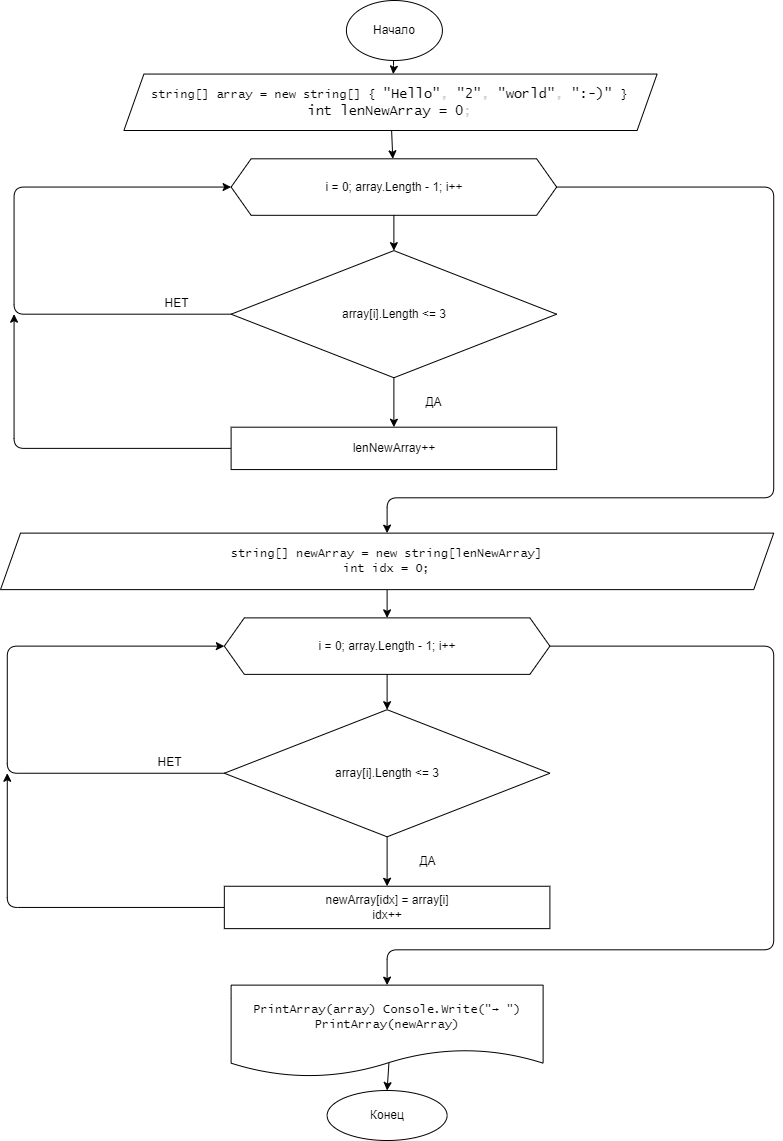

The diagram above was exported from draw.io. Its source (the exported page's mxGraphModel, read from the mxfile embedded in the PNG):
<mxGraphModel dx="1050" dy="530" grid="1" gridSize="10" guides="1" tooltips="1" connect="1" arrows="1" fold="1" page="1" pageScale="1" pageWidth="827" pageHeight="1169" math="0" shadow="0">
  <root>
    <mxCell id="WIyWlLk6GJQsqaUBKTNV-0" />
    <mxCell id="WIyWlLk6GJQsqaUBKTNV-1" parent="WIyWlLk6GJQsqaUBKTNV-0" />
    <mxCell id="3OS_MPfOtHKoeiamWplQ-0" value="" style="group" vertex="1" connectable="0" parent="WIyWlLk6GJQsqaUBKTNV-1">
      <mxGeometry x="40" y="20" width="780" height="1130" as="geometry" />
    </mxCell>
    <mxCell id="3OS_MPfOtHKoeiamWplQ-2" value="string[] array = new string[] {&amp;nbsp;&lt;span class=&quot;pl-s&quot; style=&quot;font-family: , , &amp;#34;sf mono&amp;#34; , &amp;#34;menlo&amp;#34; , &amp;#34;consolas&amp;#34; , &amp;#34;liberation mono&amp;#34; , monospace ; font-size: 13.6px ; box-sizing: border-box&quot;&gt;&lt;span class=&quot;pl-pds&quot; style=&quot;box-sizing: border-box&quot;&gt;&quot;&lt;/span&gt;Hello&lt;span class=&quot;pl-pds&quot; style=&quot;box-sizing: border-box&quot;&gt;&quot;&lt;/span&gt;&lt;/span&gt;&lt;span style=&quot;color: rgb(201 , 209 , 217) ; font-family: , , &amp;#34;sf mono&amp;#34; , &amp;#34;menlo&amp;#34; , &amp;#34;consolas&amp;#34; , &amp;#34;liberation mono&amp;#34; , monospace ; font-size: 13.6px&quot;&gt;, &lt;/span&gt;&lt;span class=&quot;pl-s&quot; style=&quot;font-family: , , &amp;#34;sf mono&amp;#34; , &amp;#34;menlo&amp;#34; , &amp;#34;consolas&amp;#34; , &amp;#34;liberation mono&amp;#34; , monospace ; font-size: 13.6px ; box-sizing: border-box&quot;&gt;&lt;span class=&quot;pl-pds&quot; style=&quot;box-sizing: border-box&quot;&gt;&quot;&lt;/span&gt;2&lt;span class=&quot;pl-pds&quot; style=&quot;box-sizing: border-box&quot;&gt;&quot;&lt;/span&gt;&lt;/span&gt;&lt;span style=&quot;color: rgb(201 , 209 , 217) ; font-family: , , &amp;#34;sf mono&amp;#34; , &amp;#34;menlo&amp;#34; , &amp;#34;consolas&amp;#34; , &amp;#34;liberation mono&amp;#34; , monospace ; font-size: 13.6px&quot;&gt;, &lt;/span&gt;&lt;span class=&quot;pl-s&quot; style=&quot;font-family: , , &amp;#34;sf mono&amp;#34; , &amp;#34;menlo&amp;#34; , &amp;#34;consolas&amp;#34; , &amp;#34;liberation mono&amp;#34; , monospace ; font-size: 13.6px ; box-sizing: border-box&quot;&gt;&lt;span class=&quot;pl-pds&quot; style=&quot;box-sizing: border-box&quot;&gt;&quot;&lt;/span&gt;world&lt;span class=&quot;pl-pds&quot; style=&quot;box-sizing: border-box&quot;&gt;&quot;&lt;/span&gt;&lt;/span&gt;&lt;span style=&quot;color: rgb(201 , 209 , 217) ; font-family: , , &amp;#34;sf mono&amp;#34; , &amp;#34;menlo&amp;#34; , &amp;#34;consolas&amp;#34; , &amp;#34;liberation mono&amp;#34; , monospace ; font-size: 13.6px&quot;&gt;, &lt;/span&gt;&lt;span class=&quot;pl-s&quot; style=&quot;font-family: , , &amp;#34;sf mono&amp;#34; , &amp;#34;menlo&amp;#34; , &amp;#34;consolas&amp;#34; , &amp;#34;liberation mono&amp;#34; , monospace ; font-size: 13.6px ; box-sizing: border-box&quot;&gt;&lt;span class=&quot;pl-pds&quot; style=&quot;box-sizing: border-box&quot;&gt;&quot;&lt;/span&gt;:-)&lt;span class=&quot;pl-pds&quot; style=&quot;box-sizing: border-box&quot;&gt;&quot;&amp;nbsp;&lt;/span&gt;&lt;/span&gt;&lt;span&gt;}&lt;br&gt;&lt;/span&gt;&lt;span class=&quot;pl-k&quot; style=&quot;font-family: , , &amp;#34;sf mono&amp;#34; , &amp;#34;menlo&amp;#34; , &amp;#34;consolas&amp;#34; , &amp;#34;liberation mono&amp;#34; , monospace ; font-size: 13.6px ; box-sizing: border-box&quot;&gt;int&lt;/span&gt;&lt;span style=&quot;color: rgb(201 , 209 , 217) ; font-family: , , &amp;#34;sf mono&amp;#34; , &amp;#34;menlo&amp;#34; , &amp;#34;consolas&amp;#34; , &amp;#34;liberation mono&amp;#34; , monospace ; font-size: 13.6px&quot;&gt; &lt;/span&gt;&lt;span class=&quot;pl-en&quot; style=&quot;font-family: , , &amp;#34;sf mono&amp;#34; , &amp;#34;menlo&amp;#34; , &amp;#34;consolas&amp;#34; , &amp;#34;liberation mono&amp;#34; , monospace ; font-size: 13.6px ; box-sizing: border-box&quot;&gt;lenNewArray&lt;/span&gt;&lt;span style=&quot;color: rgb(201 , 209 , 217) ; font-family: , , &amp;#34;sf mono&amp;#34; , &amp;#34;menlo&amp;#34; , &amp;#34;consolas&amp;#34; , &amp;#34;liberation mono&amp;#34; , monospace ; font-size: 13.6px&quot;&gt; &lt;/span&gt;&lt;span class=&quot;pl-k&quot; style=&quot;font-family: , , &amp;#34;sf mono&amp;#34; , &amp;#34;menlo&amp;#34; , &amp;#34;consolas&amp;#34; , &amp;#34;liberation mono&amp;#34; , monospace ; font-size: 13.6px ; box-sizing: border-box&quot;&gt;=&lt;/span&gt;&lt;span style=&quot;color: rgb(201 , 209 , 217) ; font-family: , , &amp;#34;sf mono&amp;#34; , &amp;#34;menlo&amp;#34; , &amp;#34;consolas&amp;#34; , &amp;#34;liberation mono&amp;#34; , monospace ; font-size: 13.6px&quot;&gt; &lt;/span&gt;&lt;span class=&quot;pl-c1&quot; style=&quot;font-family: , , &amp;#34;sf mono&amp;#34; , &amp;#34;menlo&amp;#34; , &amp;#34;consolas&amp;#34; , &amp;#34;liberation mono&amp;#34; , monospace ; font-size: 13.6px ; box-sizing: border-box&quot;&gt;0&lt;/span&gt;&lt;span style=&quot;color: rgb(201 , 209 , 217) ; font-family: , , &amp;#34;sf mono&amp;#34; , &amp;#34;menlo&amp;#34; , &amp;#34;consolas&amp;#34; , &amp;#34;liberation mono&amp;#34; , monospace ; font-size: 13.6px&quot;&gt;;&lt;/span&gt;&lt;span&gt;&lt;br&gt;&lt;/span&gt;" style="shape=parallelogram;perimeter=parallelogramPerimeter;whiteSpace=wrap;html=1;fixedSize=1;fontFamily=Lucida Console;" vertex="1" parent="3OS_MPfOtHKoeiamWplQ-0">
      <mxGeometry x="123.39" y="63.56" width="533.22" height="56.44" as="geometry" />
    </mxCell>
    <mxCell id="3OS_MPfOtHKoeiamWplQ-3" value="" style="edgeStyle=none;html=1;exitX=0.491;exitY=1;exitDx=0;exitDy=0;exitPerimeter=0;" edge="1" parent="3OS_MPfOtHKoeiamWplQ-0" source="3OS_MPfOtHKoeiamWplQ-30" target="3OS_MPfOtHKoeiamWplQ-2">
      <mxGeometry relative="1" as="geometry">
        <mxPoint x="390" y="50" as="sourcePoint" />
        <Array as="points">
          <mxPoint x="393" y="60" />
        </Array>
      </mxGeometry>
    </mxCell>
    <mxCell id="3OS_MPfOtHKoeiamWplQ-5" value="" style="edgeStyle=none;html=1;exitX=0.506;exitY=0.838;exitDx=0;exitDy=0;exitPerimeter=0;entryX=0.5;entryY=0;entryDx=0;entryDy=0;" edge="1" parent="3OS_MPfOtHKoeiamWplQ-0" source="3OS_MPfOtHKoeiamWplQ-6" target="3OS_MPfOtHKoeiamWplQ-33">
      <mxGeometry relative="1" as="geometry">
        <mxPoint x="390" y="1080" as="targetPoint" />
      </mxGeometry>
    </mxCell>
    <mxCell id="3OS_MPfOtHKoeiamWplQ-6" value="PrintArray(array) Console.Write(&quot;→ &quot;) PrintArray(newArray)" style="shape=document;whiteSpace=wrap;html=1;boundedLbl=1;fontFamily=Lucida Console;" vertex="1" parent="3OS_MPfOtHKoeiamWplQ-0">
      <mxGeometry x="230.60869565217388" y="974.6250000000001" width="312.00000000000006" height="91.8125" as="geometry" />
    </mxCell>
    <mxCell id="3OS_MPfOtHKoeiamWplQ-7" value="i = 0; array.Length - 1; i++" style="shape=hexagon;perimeter=hexagonPerimeter2;whiteSpace=wrap;html=1;fixedSize=1;" vertex="1" parent="3OS_MPfOtHKoeiamWplQ-0">
      <mxGeometry x="230.60869565217388" y="148.3125" width="325.5652173913044" height="56.50000000000001" as="geometry" />
    </mxCell>
    <mxCell id="3OS_MPfOtHKoeiamWplQ-8" value="" style="edgeStyle=none;html=1;" edge="1" parent="3OS_MPfOtHKoeiamWplQ-0" source="3OS_MPfOtHKoeiamWplQ-2" target="3OS_MPfOtHKoeiamWplQ-7">
      <mxGeometry relative="1" as="geometry" />
    </mxCell>
    <mxCell id="3OS_MPfOtHKoeiamWplQ-9" style="edgeStyle=none;html=1;entryX=0;entryY=0.5;entryDx=0;entryDy=0;" edge="1" parent="3OS_MPfOtHKoeiamWplQ-0" source="3OS_MPfOtHKoeiamWplQ-10" target="3OS_MPfOtHKoeiamWplQ-7">
      <mxGeometry relative="1" as="geometry">
        <Array as="points">
          <mxPoint x="13.565217391304348" y="303.6875" />
          <mxPoint x="13.565217391304348" y="176.5625" />
        </Array>
      </mxGeometry>
    </mxCell>
    <mxCell id="3OS_MPfOtHKoeiamWplQ-10" value="array[i].Length &amp;lt;= 3" style="rhombus;whiteSpace=wrap;html=1;" vertex="1" parent="3OS_MPfOtHKoeiamWplQ-0">
      <mxGeometry x="230.60869565217388" y="240.12500000000003" width="325.5652173913044" height="127.12500000000001" as="geometry" />
    </mxCell>
    <mxCell id="3OS_MPfOtHKoeiamWplQ-11" value="" style="edgeStyle=none;html=1;" edge="1" parent="3OS_MPfOtHKoeiamWplQ-0" source="3OS_MPfOtHKoeiamWplQ-7" target="3OS_MPfOtHKoeiamWplQ-10">
      <mxGeometry relative="1" as="geometry" />
    </mxCell>
    <mxCell id="3OS_MPfOtHKoeiamWplQ-12" value="НЕТ" style="text;html=1;strokeColor=none;fillColor=none;align=center;verticalAlign=middle;whiteSpace=wrap;rounded=0;" vertex="1" parent="3OS_MPfOtHKoeiamWplQ-0">
      <mxGeometry x="135.65217391304347" y="282.5" width="81.3913043478261" height="21.1875" as="geometry" />
    </mxCell>
    <mxCell id="3OS_MPfOtHKoeiamWplQ-13" style="edgeStyle=none;html=1;" edge="1" parent="3OS_MPfOtHKoeiamWplQ-0" source="3OS_MPfOtHKoeiamWplQ-14">
      <mxGeometry relative="1" as="geometry">
        <mxPoint x="13.565217391304348" y="303.6875" as="targetPoint" />
        <Array as="points">
          <mxPoint x="13.565217391304348" y="437.87500000000006" />
        </Array>
      </mxGeometry>
    </mxCell>
    <mxCell id="3OS_MPfOtHKoeiamWplQ-14" value="lenNewArray++" style="whiteSpace=wrap;html=1;" vertex="1" parent="3OS_MPfOtHKoeiamWplQ-0">
      <mxGeometry x="230.60869565217388" y="416.68750000000006" width="325.5652173913044" height="42.375" as="geometry" />
    </mxCell>
    <mxCell id="3OS_MPfOtHKoeiamWplQ-15" value="" style="edgeStyle=none;html=1;" edge="1" parent="3OS_MPfOtHKoeiamWplQ-0" source="3OS_MPfOtHKoeiamWplQ-10" target="3OS_MPfOtHKoeiamWplQ-14">
      <mxGeometry relative="1" as="geometry" />
    </mxCell>
    <mxCell id="3OS_MPfOtHKoeiamWplQ-16" value="ДА" style="text;html=1;strokeColor=none;fillColor=none;align=center;verticalAlign=middle;whiteSpace=wrap;rounded=0;" vertex="1" parent="3OS_MPfOtHKoeiamWplQ-0">
      <mxGeometry x="393.3913043478261" y="381.375" width="81.3913043478261" height="21.1875" as="geometry" />
    </mxCell>
    <mxCell id="3OS_MPfOtHKoeiamWplQ-17" style="edgeStyle=none;html=1;entryX=0.5;entryY=0;entryDx=0;entryDy=0;" edge="1" parent="3OS_MPfOtHKoeiamWplQ-0" source="3OS_MPfOtHKoeiamWplQ-18" target="3OS_MPfOtHKoeiamWplQ-6">
      <mxGeometry relative="1" as="geometry">
        <Array as="points">
          <mxPoint x="773.2173913043479" y="635.625" />
          <mxPoint x="773.2173913043479" y="939.3125000000001" />
          <mxPoint x="386.60869565217394" y="939.3125000000001" />
        </Array>
      </mxGeometry>
    </mxCell>
    <mxCell id="3OS_MPfOtHKoeiamWplQ-18" value="i = 0; array.Length - 1; i++" style="shape=hexagon;perimeter=hexagonPerimeter2;whiteSpace=wrap;html=1;fixedSize=1;" vertex="1" parent="3OS_MPfOtHKoeiamWplQ-0">
      <mxGeometry x="223.82608695652172" y="607.375" width="325.5652173913044" height="56.50000000000001" as="geometry" />
    </mxCell>
    <mxCell id="3OS_MPfOtHKoeiamWplQ-19" style="edgeStyle=none;html=1;entryX=0;entryY=0.5;entryDx=0;entryDy=0;" edge="1" parent="3OS_MPfOtHKoeiamWplQ-0" source="3OS_MPfOtHKoeiamWplQ-20" target="3OS_MPfOtHKoeiamWplQ-18">
      <mxGeometry relative="1" as="geometry">
        <Array as="points">
          <mxPoint x="6.782608695652174" y="762.75" />
          <mxPoint x="6.782608695652174" y="635.625" />
        </Array>
      </mxGeometry>
    </mxCell>
    <mxCell id="3OS_MPfOtHKoeiamWplQ-20" value="array[i].Length &amp;lt;= 3" style="rhombus;whiteSpace=wrap;html=1;" vertex="1" parent="3OS_MPfOtHKoeiamWplQ-0">
      <mxGeometry x="223.82608695652172" y="699.1875" width="325.5652173913044" height="127.12500000000001" as="geometry" />
    </mxCell>
    <mxCell id="3OS_MPfOtHKoeiamWplQ-21" value="" style="edgeStyle=none;html=1;" edge="1" parent="3OS_MPfOtHKoeiamWplQ-0" source="3OS_MPfOtHKoeiamWplQ-18" target="3OS_MPfOtHKoeiamWplQ-20">
      <mxGeometry relative="1" as="geometry" />
    </mxCell>
    <mxCell id="3OS_MPfOtHKoeiamWplQ-22" value="НЕТ" style="text;html=1;strokeColor=none;fillColor=none;align=center;verticalAlign=middle;whiteSpace=wrap;rounded=0;" vertex="1" parent="3OS_MPfOtHKoeiamWplQ-0">
      <mxGeometry x="128.86956521739128" y="741.5625" width="81.3913043478261" height="21.1875" as="geometry" />
    </mxCell>
    <mxCell id="3OS_MPfOtHKoeiamWplQ-23" style="edgeStyle=none;html=1;" edge="1" parent="3OS_MPfOtHKoeiamWplQ-0" source="3OS_MPfOtHKoeiamWplQ-24">
      <mxGeometry relative="1" as="geometry">
        <mxPoint x="6.782608695652174" y="762.75" as="targetPoint" />
        <Array as="points">
          <mxPoint x="6.782608695652174" y="896.9375000000001" />
        </Array>
      </mxGeometry>
    </mxCell>
    <mxCell id="3OS_MPfOtHKoeiamWplQ-24" value="newArray[idx] = array[i]&lt;br&gt;idx++" style="whiteSpace=wrap;html=1;" vertex="1" parent="3OS_MPfOtHKoeiamWplQ-0">
      <mxGeometry x="223.82608695652172" y="875.7500000000001" width="325.5652173913044" height="42.375" as="geometry" />
    </mxCell>
    <mxCell id="3OS_MPfOtHKoeiamWplQ-25" value="ДА" style="text;html=1;strokeColor=none;fillColor=none;align=center;verticalAlign=middle;whiteSpace=wrap;rounded=0;" vertex="1" parent="3OS_MPfOtHKoeiamWplQ-0">
      <mxGeometry x="386.60869565217394" y="840.4375000000001" width="81.3913043478261" height="21.1875" as="geometry" />
    </mxCell>
    <mxCell id="3OS_MPfOtHKoeiamWplQ-26" value="" style="edgeStyle=none;html=1;entryX=0.5;entryY=0;entryDx=0;entryDy=0;exitX=0.5;exitY=1;exitDx=0;exitDy=0;" edge="1" parent="3OS_MPfOtHKoeiamWplQ-0" source="3OS_MPfOtHKoeiamWplQ-20" target="3OS_MPfOtHKoeiamWplQ-24">
      <mxGeometry relative="1" as="geometry">
        <mxPoint x="305.21739130434787" y="847.5000000000001" as="sourcePoint" />
        <mxPoint x="291.6521739130435" y="854.5625000000001" as="targetPoint" />
      </mxGeometry>
    </mxCell>
    <mxCell id="3OS_MPfOtHKoeiamWplQ-27" value="" style="edgeStyle=none;html=1;" edge="1" parent="3OS_MPfOtHKoeiamWplQ-0" source="3OS_MPfOtHKoeiamWplQ-28" target="3OS_MPfOtHKoeiamWplQ-18">
      <mxGeometry relative="1" as="geometry" />
    </mxCell>
    <mxCell id="3OS_MPfOtHKoeiamWplQ-28" value="&lt;span&gt;string[] newArray = new string[lenNewArray]&lt;br&gt;int idx = 0;&lt;br&gt;&lt;/span&gt;" style="shape=parallelogram;perimeter=parallelogramPerimeter;whiteSpace=wrap;html=1;fixedSize=1;fontFamily=Lucida Console;" vertex="1" parent="3OS_MPfOtHKoeiamWplQ-0">
      <mxGeometry y="522.625" width="773.2173913043479" height="56.50000000000001" as="geometry" />
    </mxCell>
    <mxCell id="3OS_MPfOtHKoeiamWplQ-29" style="edgeStyle=none;html=1;entryX=0.5;entryY=0;entryDx=0;entryDy=0;" edge="1" parent="3OS_MPfOtHKoeiamWplQ-0" source="3OS_MPfOtHKoeiamWplQ-7" target="3OS_MPfOtHKoeiamWplQ-28">
      <mxGeometry relative="1" as="geometry">
        <mxPoint x="176.3478260869565" y="501.43750000000006" as="targetPoint" />
        <Array as="points">
          <mxPoint x="773.2173913043479" y="176.5625" />
          <mxPoint x="773.2173913043479" y="487.31250000000006" />
          <mxPoint x="386.60869565217394" y="487.31250000000006" />
        </Array>
      </mxGeometry>
    </mxCell>
    <mxCell id="3OS_MPfOtHKoeiamWplQ-30" value="Начало" style="ellipse;whiteSpace=wrap;html=1;" vertex="1" parent="3OS_MPfOtHKoeiamWplQ-0">
      <mxGeometry x="345.91" y="-10" width="96" height="60" as="geometry" />
    </mxCell>
    <mxCell id="3OS_MPfOtHKoeiamWplQ-33" value="Конец" style="ellipse;whiteSpace=wrap;html=1;" vertex="1" parent="3OS_MPfOtHKoeiamWplQ-0">
      <mxGeometry x="326.61" y="1080" width="120" height="50" as="geometry" />
    </mxCell>
  </root>
</mxGraphModel>